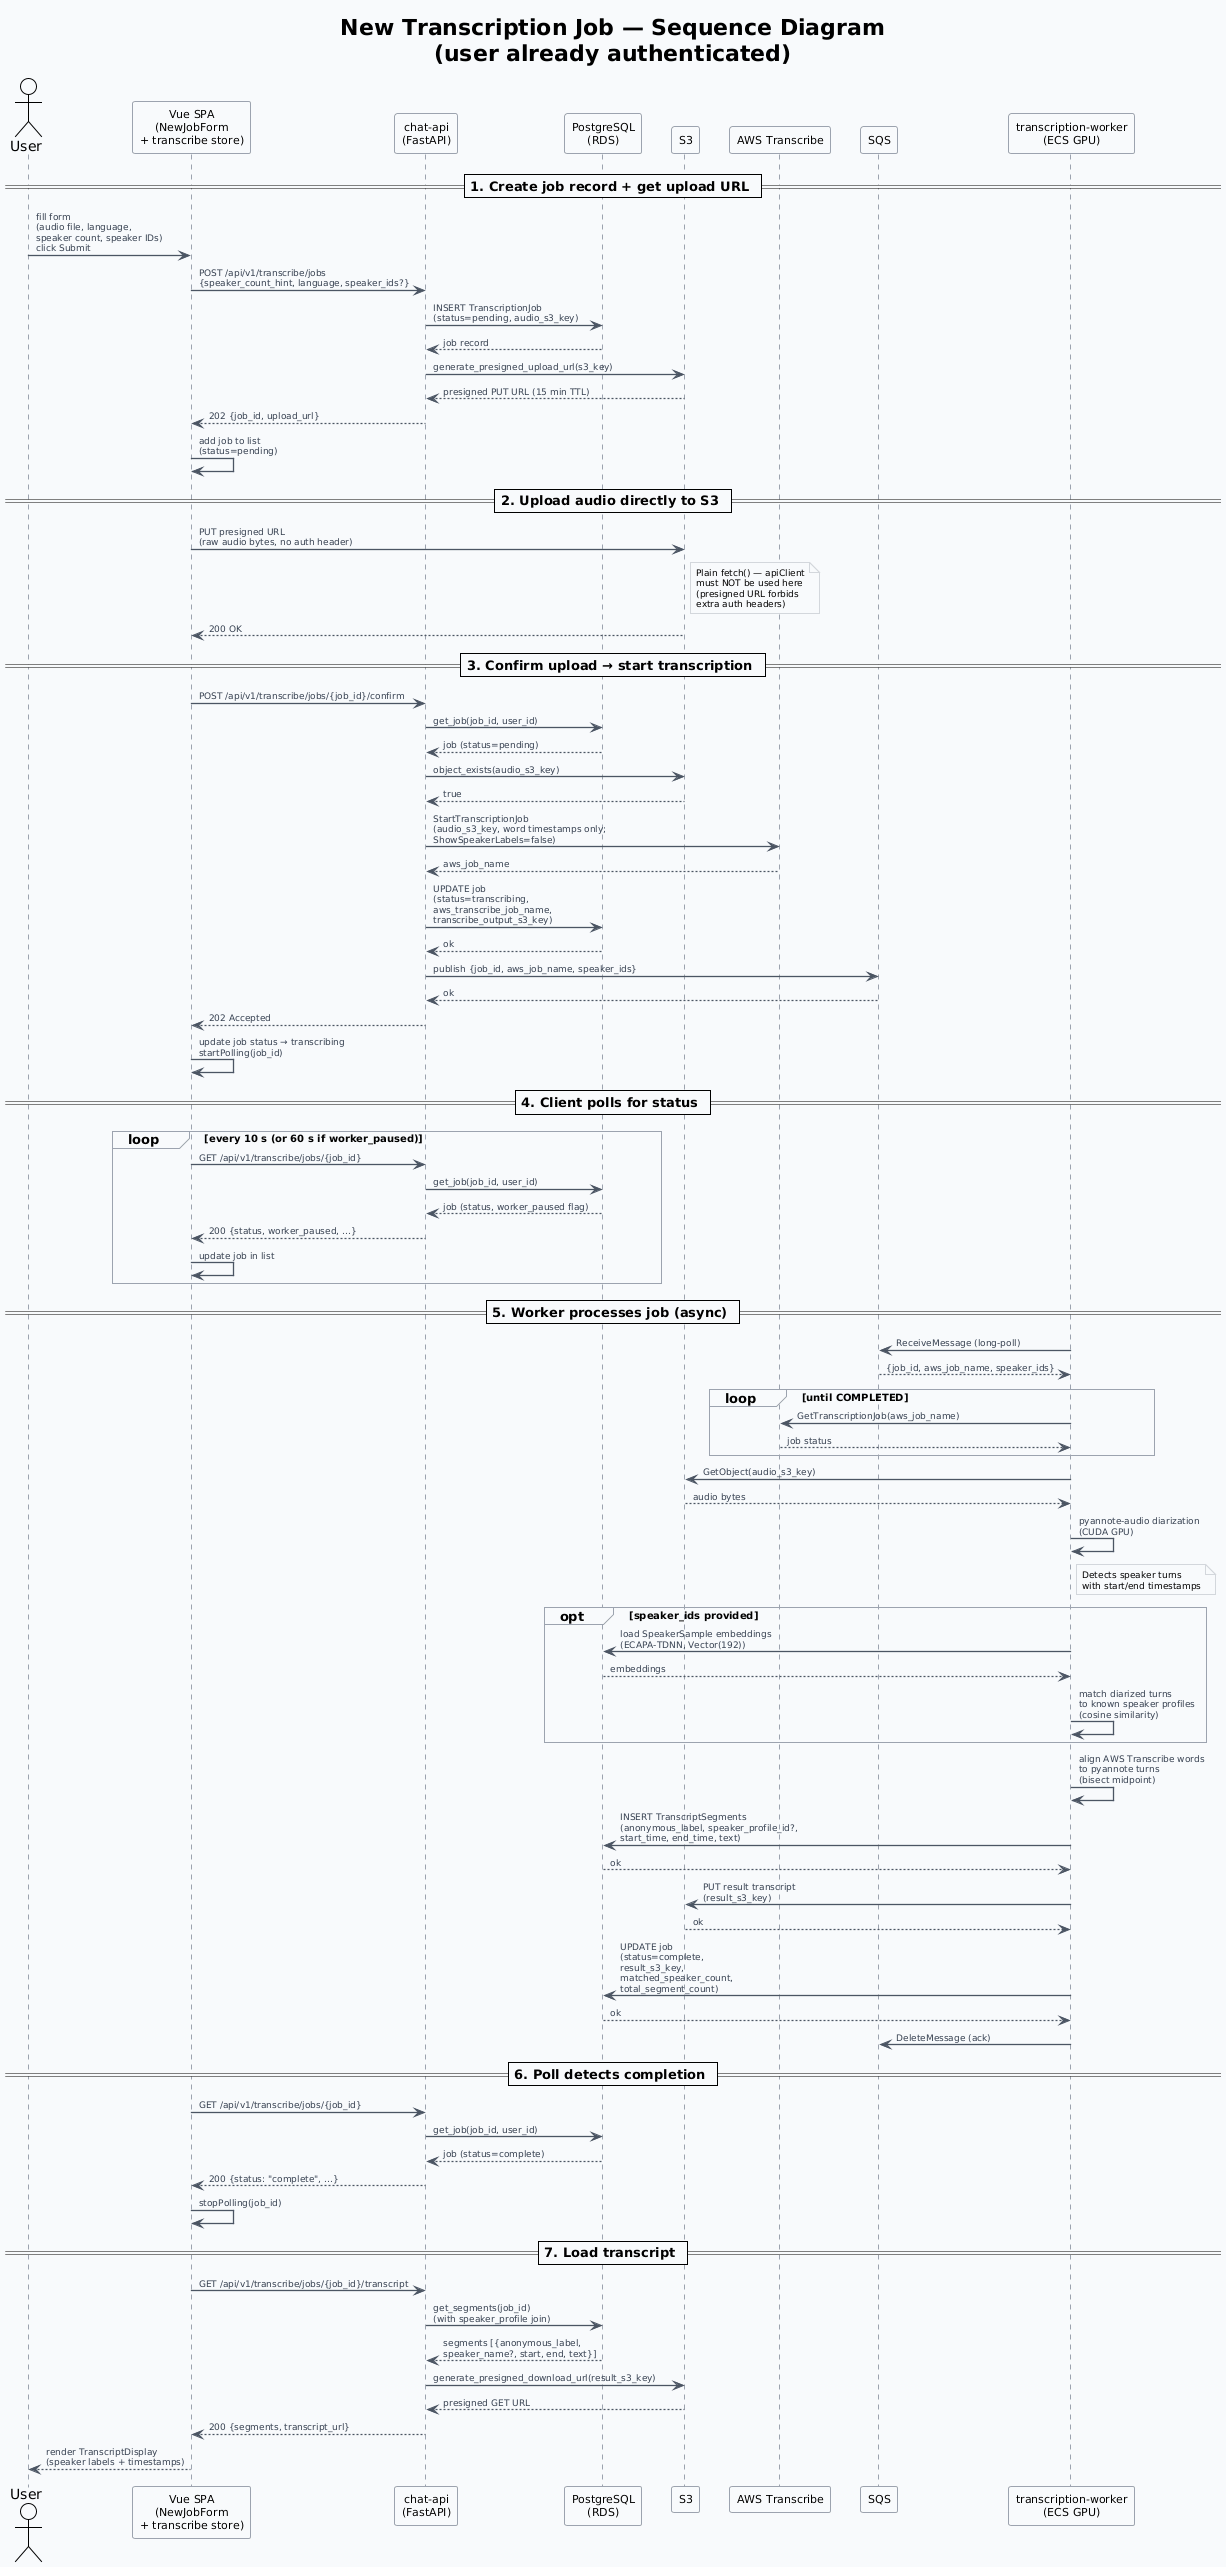

The diagram above was rendered by PlantUML. Its source (embedded in the PNG):
@startuml new-transcribe-job
!theme plain

skinparam {
  BackgroundColor #F8FAFC
  ArrowColor #4B5563
  ArrowFontSize 9
  ArrowFontColor #374151
  SequenceArrowThickness 1.3
  SequenceGroupBodyBackgroundColor #F8FAFC
  SequenceGroupBorderColor #9CA3AF
  SequenceGroupFontSize 10
  SequenceBoxBackgroundColor #F1F5F9
  SequenceBoxBorderColor #9CA3AF
  SequenceLifeLineBorderColor #9CA3AF
  SequenceParticipantBackgroundColor #FFFFFF
  SequenceParticipantBorderColor #9CA3AF
  SequenceParticipantFontSize 11
}

skinparam note {
  BorderColor #D1D5DB
  BackgroundColor #F9FAFB
  FontSize 9
}

title New Transcription Job — Sequence Diagram\n(user already authenticated)

actor "User" as user
participant "Vue SPA\n(NewJobForm\n+ transcribe store)" as spa
participant "chat-api\n(FastAPI)" as api
participant "PostgreSQL\n(RDS)" as db
participant "S3" as s3
participant "AWS Transcribe" as transcribe
participant "SQS" as sqs
participant "transcription-worker\n(ECS GPU)" as worker

== 1. Create job record + get upload URL ==

user -> spa : fill form\n(audio file, language,\nspeaker count, speaker IDs)\nclick Submit

spa -> api : POST /api/v1/transcribe/jobs\n{speaker_count_hint, language, speaker_ids?}
api -> db : INSERT TranscriptionJob\n(status=pending, audio_s3_key)
db --> api : job record
api -> s3 : generate_presigned_upload_url(s3_key)
s3 --> api : presigned PUT URL (15 min TTL)
api --> spa : 202 {job_id, upload_url}

spa -> spa : add job to list\n(status=pending)

== 2. Upload audio directly to S3 ==

spa -> s3 : PUT presigned URL\n(raw audio bytes, no auth header)
note right of s3
  Plain fetch() — apiClient
  must NOT be used here
  (presigned URL forbids
  extra auth headers)
end note
s3 --> spa : 200 OK

== 3. Confirm upload → start transcription ==

spa -> api : POST /api/v1/transcribe/jobs/{job_id}/confirm
api -> db : get_job(job_id, user_id)
db --> api : job (status=pending)
api -> s3 : object_exists(audio_s3_key)
s3 --> api : true

api -> transcribe : StartTranscriptionJob\n(audio_s3_key, word timestamps only;\nShowSpeakerLabels=false)
transcribe --> api : aws_job_name

api -> db : UPDATE job\n(status=transcribing,\naws_transcribe_job_name,\ntranscribe_output_s3_key)
db --> api : ok
api -> sqs : publish {job_id, aws_job_name, speaker_ids}
sqs --> api : ok
api --> spa : 202 Accepted

spa -> spa : update job status → transcribing\nstartPolling(job_id)

== 4. Client polls for status ==

loop every 10 s (or 60 s if worker_paused)
  spa -> api : GET /api/v1/transcribe/jobs/{job_id}
  api -> db : get_job(job_id, user_id)
  db --> api : job (status, worker_paused flag)
  api --> spa : 200 {status, worker_paused, ...}
  spa -> spa : update job in list
end

== 5. Worker processes job (async) ==

worker -> sqs : ReceiveMessage (long-poll)
sqs --> worker : {job_id, aws_job_name, speaker_ids}

loop until COMPLETED
  worker -> transcribe : GetTranscriptionJob(aws_job_name)
  transcribe --> worker : job status
end

worker -> s3 : GetObject(audio_s3_key)
s3 --> worker : audio bytes

worker -> worker : pyannote-audio diarization\n(CUDA GPU)
note right of worker
  Detects speaker turns
  with start/end timestamps
end note

opt speaker_ids provided
  worker -> db : load SpeakerSample embeddings\n(ECAPA-TDNN, Vector(192))
  db --> worker : embeddings
  worker -> worker : match diarized turns\nto known speaker profiles\n(cosine similarity)
end

worker -> worker : align AWS Transcribe words\nto pyannote turns\n(bisect midpoint)

worker -> db : INSERT TranscriptSegments\n(anonymous_label, speaker_profile_id?,\nstart_time, end_time, text)
db --> worker : ok

worker -> s3 : PUT result transcript\n(result_s3_key)
s3 --> worker : ok

worker -> db : UPDATE job\n(status=complete,\nresult_s3_key,\nmatched_speaker_count,\ntotal_segment_count)
db --> worker : ok

worker -> sqs : DeleteMessage (ack)

== 6. Poll detects completion ==

spa -> api : GET /api/v1/transcribe/jobs/{job_id}
api -> db : get_job(job_id, user_id)
db --> api : job (status=complete)
api --> spa : 200 {status: "complete", ...}
spa -> spa : stopPolling(job_id)

== 7. Load transcript ==

spa -> api : GET /api/v1/transcribe/jobs/{job_id}/transcript
api -> db : get_segments(job_id)\n(with speaker_profile join)
db --> api : segments [{anonymous_label,\nspeaker_name?, start, end, text}]
api -> s3 : generate_presigned_download_url(result_s3_key)
s3 --> api : presigned GET URL
api --> spa : 200 {segments, transcript_url}

spa --> user : render TranscriptDisplay\n(speaker labels + timestamps)

@enduml